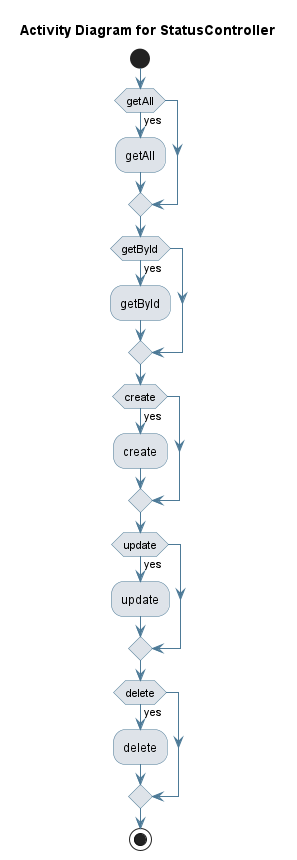

The diagram above was rendered by PlantUML. Its source (embedded in the PNG):
@startuml
skinparam activity {
 BackgroundColor #DEE3E9 
 BorderColor #4D7A97 
 ArrowColor #4D7A97 
}
!pragma useVerticalIf on
start
title Activity Diagram for StatusController

if (getAll) then (yes)
:getAll;
endif
if (getById) then (yes)
:getById;
endif
if (create) then (yes)
:create;
endif
if (update) then (yes)
:update;
endif
if (delete) then (yes)
:delete;
endif
stop
@enduml